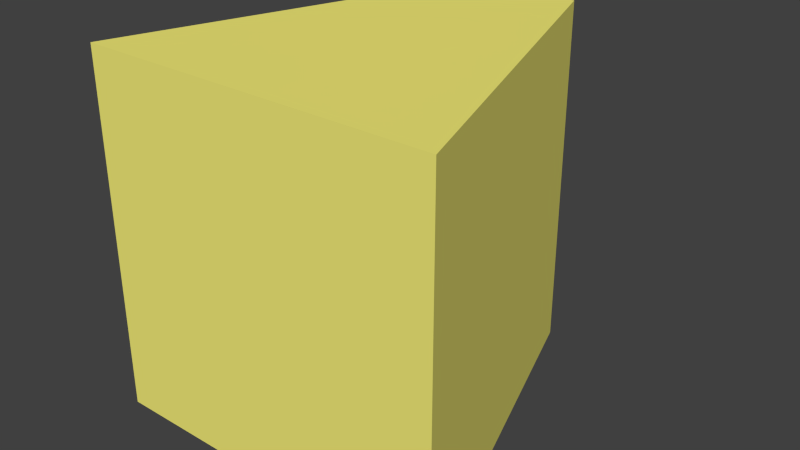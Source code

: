 # Source: devoted.blend  (saved by Blender 2.69.0; exported with 4.5.12 LTS)
import bpy
from mathutils import Matrix  # noqa: F401  (used for matrix-valued properties, if any)

bpy.ops.wm.read_factory_settings(use_empty=True)
scene = bpy.context.scene
scene.name = 'Scene'

# ---- collections
col_collection_1 = bpy.data.collections.new('Collection 1'); scene.collection.children.link(col_collection_1)

# ---- materials (node trees are filled in below, after node groups)
mat_devoted = bpy.data.materials.new('devoted')
mat_devoted.alpha_threshold = 0.0
mat_devoted.use_transparent_shadow = False
mat_devoted.diffuse_color = (0.9169, 0.8555, 0.1919, 1.0)
mat_devoted.roughness = 0.5
mat_devoted.line_color = (0.0, 0.0, 0.0, 1.0)

# ---- material node trees

# ---- world
world_world = bpy.data.worlds.new('World'); scene.world = world_world
world_world.color = (0.05088, 0.05088, 0.05088)
world_world.use_sun_shadow = False
world_world.sun_shadow_jitter_overblur = 0.0
world_world.cycles.sampling_method = 'MANUAL'
world_world.cycles.sample_map_resolution = 256

# ---- meshes
me_devoted = bpy.data.meshes.new('devoted')
me_devoted.from_pydata([(-0.45, -0.45, 0.0), (-0.1458, 0.45, 0.0), (0.1458, 0.45, 0.0), (0.45, -0.45, 0.0), (-0.45, -0.45, 0.9), (-0.1458, 0.45, 0.9), (0.1458, 0.45, 0.9), (0.45, -0.45, 0.9)], [], [(4, 5, 1, 0), (5, 6, 2, 1), (6, 7, 3, 2), (7, 4, 0, 3), (0, 1, 2, 3), (7, 6, 5, 4)])
me_devoted.materials.append(mat_devoted)
me_devoted.use_remesh_preserve_volume = False
me_devoted.use_remesh_preserve_attributes = False
me_devoted.use_mirror_vertex_groups = False
me_devoted.update()

# ---- objects
ob_devoted = bpy.data.objects.new('devoted', me_devoted)

# ---- transforms, parenting, visibility, modifiers, constraints
ob_devoted.location = (0.0, 0.0, 0.0)
ob_devoted.lineart.crease_threshold = 0.0

# ---- collection membership
col_collection_1.objects.link(ob_devoted)

# ---- scene / render settings (as saved in the file)
scene.frame_start = 1; scene.frame_end = 250; scene.frame_set(1)
scene.render.engine = 'BLENDER_EEVEE_NEXT'
scene.render.image_settings.color_mode = 'RGB'
scene.render.image_settings.compression = 90
scene.render.resolution_percentage = 50
scene.render.dither_intensity = 0.0
scene.cycles.use_denoising = False
scene.cycles.samples = 10
scene.cycles.sampling_pattern = 'TABULATED_SOBOL'
scene.cycles.light_sampling_threshold = 0.0
scene.cycles.use_adaptive_sampling = False
scene.cycles.use_light_tree = False
scene.cycles.blur_glossy = 0.0
scene.cycles.volume_bounces = 1
scene.cycles.pixel_filter_type = 'GAUSSIAN'
scene.cycles.sample_clamp_indirect = 0.0
scene.view_settings.view_transform = 'Standard'
bpy.context.view_layer.update()

# ---- added for rendering (the .blend has no active camera and no usable light): camera, sun
cam_auto = bpy.data.cameras.new('AutoCamera')
cam_auto.lens = 50.0
cam_auto.sensor_width = 36.0
cam_auto.clip_end = 1000.0
ob_auto_camera = bpy.data.objects.new('AutoCamera', cam_auto)
scene.collection.objects.link(ob_auto_camera)
ob_auto_camera.location = (1.44228, -1.73074, 1.60383)
ob_auto_camera.rotation_euler = (1.09748, -7.21219e-08, 0.694738)
scene.camera = ob_auto_camera
light_auto_sun = bpy.data.lights.new('AutoSun', 'SUN')
light_auto_sun.energy = 3.0
light_auto_sun.angle = 0.0523599
ob_auto_sun = bpy.data.objects.new('AutoSun', light_auto_sun)
scene.collection.objects.link(ob_auto_sun)
ob_auto_sun.rotation_euler = (0.872665, 0.174533, 0.523599)
bpy.context.view_layer.update()
